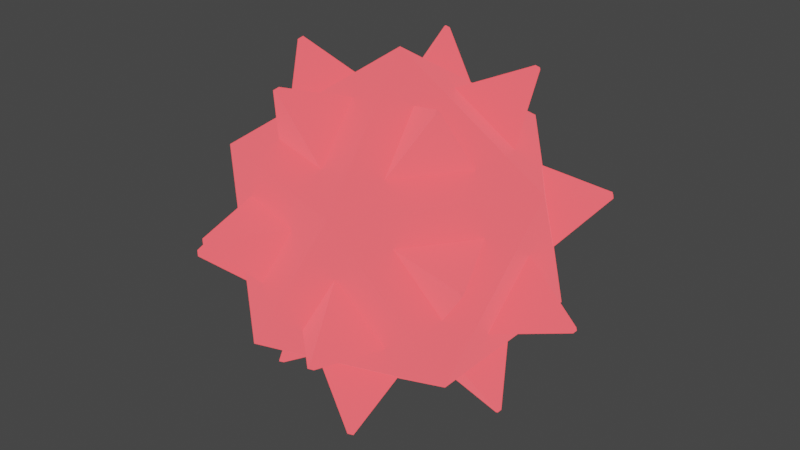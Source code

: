 # Source: LavaBoulder.blend  (saved by Blender 3.5.10; exported with 4.5.12 LTS)
import bpy
from mathutils import Matrix  # noqa: F401  (used for matrix-valued properties, if any)

bpy.ops.wm.read_factory_settings(use_empty=True)
scene = bpy.context.scene
scene.name = 'Scene'

# ---- collections
col_lava_boulder = bpy.data.collections.new('Lava Boulder'); scene.collection.children.link(col_lava_boulder)

# ---- materials (node trees are filled in below, after node groups)
mat_lava_spikes = bpy.data.materials.new('Lava Spikes')
mat_lava_spikes.use_transparent_shadow = False

# ---- material node trees
mat_lava_spikes.use_nodes = True; mat_lava_spikes.node_tree.nodes.clear()
_N = mat_lava_spikes.node_tree.nodes; _L = mat_lava_spikes.node_tree.links
n0 = _N.new('ShaderNodeBsdfPrincipled'); n0.name = 'Principled BSDF'; n0.location = (10, 300)
n0.distribution = 'GGX'
n0.subsurface_method = 'RANDOM_WALK_SKIN'
n0.inputs[0].default_value = (0.8, 0.0, 0.002575, 1.0)
n0.inputs[3].default_value = 1.45
n0.inputs[27].default_value = (0.7105, 0.06132, 0.07157, 1.0)
n0.inputs[28].default_value = 2.0
n1 = _N.new('ShaderNodeOutputMaterial'); n1.name = 'Material Output'; n1.location = (300, 300)
_L.new(n0.outputs[0], n1.inputs[0])
n1.is_active_output = True

# ---- world
world_world = bpy.data.worlds.new('World'); scene.world = world_world
world_world.use_nodes = True; world_world.node_tree.nodes.clear()
_N = world_world.node_tree.nodes; _L = world_world.node_tree.links
n0 = _N.new('ShaderNodeOutputWorld'); n0.name = 'World Output'; n0.location = (300, 300)
n1 = _N.new('ShaderNodeBackground'); n1.name = 'Background'; n1.location = (10, 300)
n1.inputs[0].default_value = (0.05088, 0.05088, 0.05088, 1.0)
_L.new(n1.outputs[0], n0.inputs[0])
n0.is_active_output = True
world_world.color = (0.05088, 0.05088, 0.05088)
world_world.use_sun_shadow = False
world_world.sun_shadow_jitter_overblur = 0.0

# ---- meshes
me_icosphere_002 = bpy.data.meshes.new('Icosphere.002')
me_icosphere_002.from_pydata([(0.0, 0.0, -10.0), (7.236, -5.257, -4.472), (-2.764, -8.506, -4.472), (-8.944, 0.0, -4.472), (-2.764, 8.506, -4.472), (7.236, 5.257, -4.472), (2.764, -8.506, 4.472), (-7.236, -5.257, 4.472), (-7.236, 5.257, 4.472), (2.764, 8.506, 4.472), (8.944, 0.0, 4.472), (0.0, 0.0, 10.0), (0.8583, -2.641, -7.878), (3.928, -4.872, -5.533), (-0.3143, -6.25, -5.533), (5.847, -2.23, -5.533), (2.777, 0.0, -7.878), (5.847, 2.23, -5.533), (-2.247, -1.632, -7.878), (-3.42, -5.241, -5.533), (-6.042, -1.632, -5.533), (-2.247, 1.632, -7.878), (-6.042, 1.632, -5.533), (-3.42, 5.241, -5.533), (0.8583, 2.641, -7.878), (-0.3143, 6.25, -5.533), (3.928, 4.872, -5.533), (7.564, -2.23, -2.756), (7.564, 2.23, -2.756), (8.289, 0.0, 1.039), (0.2161, -7.883, -2.756), (4.459, -6.504, -2.756), (2.561, -7.883, 1.039), (-7.43, -2.641, -2.756), (-4.808, -6.25, -2.756), (-6.706, -4.872, 1.039), (-4.808, 6.25, -2.756), (-7.43, 2.641, -2.756), (-6.706, 4.872, 1.039), (4.459, 6.504, -2.756), (0.2161, 7.883, -2.756), (2.561, 7.883, 1.039), (6.706, -4.872, -1.039), (7.43, -2.641, 2.756), (4.808, -6.25, 2.756), (-2.561, -7.883, -1.039), (-0.2161, -7.883, 2.756), (-4.459, -6.504, 2.756), (-8.289, 0.0, -1.039), (-7.564, -2.23, 2.756), (-7.564, 2.23, 2.756), (-2.561, 7.883, -1.039), (-4.459, 6.504, 2.756), (-0.2161, 7.883, 2.756), (6.706, 4.872, -1.039), (4.808, 6.25, 2.756), (7.43, 2.641, 2.756), (3.42, -5.241, 5.533), (6.042, -1.632, 5.533), (2.247, -1.632, 7.878), (-3.928, -4.872, 5.533), (0.3143, -6.25, 5.533), (-0.8583, -2.641, 7.878), (-5.847, 2.23, 5.533), (-5.847, -2.23, 5.533), (-2.777, 0.0, 7.878), (0.3143, 6.25, 5.533), (-3.928, 4.872, 5.533), (-0.8583, 2.641, 7.878), (6.042, 1.632, 5.533), (3.42, 5.241, 5.533), (2.247, 1.632, 7.878), (2.321, -6.601, -8.997), (2.09, -6.433, -9.173), (2.002, -6.704, -8.997), (6.764, 0.0, -9.173), (6.995, -0.1674, -8.997), (6.995, 0.1674, -8.997), (-5.56, -4.247, -8.997), (-5.472, -3.976, -9.173), (-5.757, -3.976, -8.997), (-5.757, 3.976, -8.997), (-5.472, 3.976, -9.173), (-5.56, 4.247, -8.997), (2.002, 6.704, -8.997), (2.09, 6.433, -9.173), (2.321, 6.601, -8.997), (11.18, 0.1674, -2.233), (11.18, -0.1674, -2.233), (11.23, 0.0, -1.948), (3.613, -10.58, -2.233), (3.294, -10.68, -2.233), (3.47, -10.68, -1.948), (-8.942, -6.704, -2.233), (-9.139, -6.433, -2.233), (-9.085, -6.601, -1.948), (-9.139, 6.433, -2.233), (-8.942, 6.704, -2.233), (-9.085, 6.601, -1.948), (3.294, 10.68, -2.233), (3.613, 10.58, -2.233), (3.47, 10.68, -1.948), (9.139, -6.433, 2.233), (9.085, -6.601, 1.948), (8.942, -6.704, 2.233), (-3.294, -10.68, 2.233), (-3.47, -10.68, 1.948), (-3.613, -10.58, 2.233), (-11.18, -0.1674, 2.233), (-11.23, 0.0, 1.948), (-11.18, 0.1674, 2.233), (-3.613, 10.58, 2.233), (-3.47, 10.68, 1.948), (-3.294, 10.68, 2.233), (8.942, 6.704, 2.233), (9.085, 6.601, 1.948), (9.139, 6.433, 2.233), (5.757, -3.976, 8.997), (5.56, -4.247, 8.997), (5.472, -3.976, 9.173), (-2.002, -6.704, 8.997), (-2.321, -6.601, 8.997), (-2.09, -6.433, 9.173), (-6.995, -0.1674, 8.997), (-6.995, 0.1674, 8.997), (-6.764, 0.0, 9.173), (-2.321, 6.601, 8.997), (-2.002, 6.704, 8.997), (-2.09, 6.433, 9.173), (5.56, 4.247, 8.997), (5.757, 3.976, 8.997), (5.472, 3.976, 9.173)], [], [(130, 129, 131), (127, 126, 128), (124, 123, 125), (121, 120, 122), (118, 117, 119), (115, 114, 116), (112, 111, 113), (109, 108, 110), (106, 105, 107), (103, 102, 104), (100, 99, 101), (97, 96, 98), (94, 93, 95), (91, 90, 92), (88, 87, 89), (85, 84, 86), (82, 81, 83), (79, 78, 80), (76, 75, 77), (73, 72, 74), (52, 53, 113, 111), (1, 13, 12, 0), (2, 14, 13, 1), (0, 12, 14, 2), (12, 13, 72, 73), (0, 16, 15, 1), (5, 17, 16, 0), (1, 15, 17, 5), (26, 24, 85, 86), (2, 19, 18, 0), (3, 20, 19, 2), (0, 18, 20, 3), (51, 52, 111, 112), (3, 22, 21, 0), (4, 23, 22, 3), (0, 21, 23, 4), (65, 63, 124, 125), (4, 25, 24, 0), (5, 26, 25, 4), (0, 24, 26, 5), (25, 26, 86, 84), (5, 28, 27, 1), (10, 29, 28, 5), (1, 27, 29, 10), (64, 65, 125, 123), (1, 31, 30, 2), (6, 32, 31, 1), (2, 30, 32, 6), (24, 25, 84, 85), (2, 34, 33, 3), (7, 35, 34, 2), (3, 33, 35, 7), (38, 36, 97, 98), (3, 37, 36, 4), (8, 38, 37, 3), (4, 36, 38, 8), (63, 64, 123, 124), (4, 40, 39, 5), (9, 41, 40, 4), (5, 39, 41, 9), (37, 38, 98, 96), (10, 43, 42, 1), (6, 44, 43, 10), (1, 42, 44, 6), (36, 37, 96, 97), (6, 46, 45, 2), (7, 47, 46, 6), (2, 45, 47, 7), (50, 48, 109, 110), (7, 49, 48, 3), (8, 50, 49, 7), (3, 48, 50, 8), (49, 50, 110, 108), (8, 52, 51, 4), (9, 53, 52, 8), (4, 51, 53, 9), (23, 21, 82, 83), (9, 55, 54, 5), (10, 56, 55, 9), (5, 54, 56, 10), (48, 49, 108, 109), (10, 58, 57, 6), (11, 59, 58, 10), (6, 57, 59, 11), (62, 60, 121, 122), (6, 61, 60, 7), (11, 62, 61, 6), (7, 60, 62, 11), (22, 23, 83, 81), (7, 64, 63, 8), (11, 65, 64, 7), (8, 63, 65, 11), (61, 62, 122, 120), (8, 67, 66, 9), (11, 68, 67, 8), (9, 66, 68, 11), (21, 22, 81, 82), (9, 70, 69, 10), (11, 71, 70, 9), (10, 69, 71, 11), (13, 14, 74, 72), (53, 51, 112, 113), (39, 40, 99, 100), (14, 12, 73, 74), (40, 41, 101, 99), (66, 67, 126, 127), (41, 39, 100, 101), (27, 28, 87, 88), (67, 68, 128, 126), (28, 29, 89, 87), (68, 66, 127, 128), (54, 55, 114, 115), (29, 27, 88, 89), (15, 16, 75, 76), (55, 56, 116, 114), (16, 17, 77, 75), (56, 54, 115, 116), (42, 43, 102, 103), (17, 15, 76, 77), (43, 44, 104, 102), (69, 70, 129, 130), (44, 42, 103, 104), (30, 31, 90, 91), (70, 71, 131, 129), (31, 32, 92, 90), (71, 69, 130, 131), (57, 58, 117, 118), (32, 30, 91, 92), (18, 19, 78, 79), (58, 59, 119, 117), (19, 20, 80, 78), (59, 57, 118, 119), (45, 46, 105, 106), (20, 18, 79, 80), (46, 47, 107, 105), (47, 45, 106, 107), (33, 34, 93, 94), (34, 35, 95, 93), (60, 61, 120, 121), (35, 33, 94, 95)])
_uv = me_icosphere_002.uv_layers.new(name='UVMap')
_uv.uv.foreach_set('vector', [0.3636, 0.3149, 0.5455, 0.3149, 0.4545, 0.4724, 0.5455, 0.3149, 0.7273, 0.3149, 0.6364, 0.4724, 0.7273, 0.3149, 0.9091, 0.3149, 0.8182, 0.4724, 0.0, 0.3149, 0.1818, 0.3149, 0.09091, 0.4724, 0.1818, 0.3149, 0.3636, 0.3149, 0.2727, 0.4724, 0.4545, 0.1575, 0.5455, 0.3149, 0.3636, 0.3149, 0.6364, 0.1575, 0.7273, 0.3149, 0.5455, 0.3149, 0.8182, 0.1575, 0.9091, 0.3149, 0.7273, 0.3149, 0.09091, 0.1575, 0.1818, 0.3149, 0.0, 0.3149, 0.2727, 0.1575, 0.3636, 0.3149, 0.1818, 0.3149, 0.4545, 0.1575, 0.6364, 0.1575, 0.5455, 0.3149, 0.6364, 0.1575, 0.8182, 0.1575, 0.7273, 0.3149, 0.8182, 0.1575, 1.0, 0.1575, 0.9091, 0.3149, 0.09091, 0.1575, 0.2727, 0.1575, 0.1818, 0.3149, 0.2727, 0.1575, 0.4545, 0.1575, 0.3636, 0.3149, 0.5455, 0.0, 0.6364, 0.1575, 0.4545, 0.1575, 0.7273, 0.0, 0.8182, 0.1575, 0.6364, 0.1575, 0.9091, 0.0, 1.0, 0.1575, 0.8182, 0.1575, 0.2727, 0.1575, 0.3636, 0.0, 0.4545, 0.1575, 0.1818, 0.0, 0.2727, 0.1575, 0.09091, 0.1575, 0.7273, 0.3149, 0.5455, 0.3149, 0.5455, 0.3149, 0.7273, 0.3149, 0.2727, 0.1575, 0.2727, 0.1575, 0.1818, 0.0, 0.1818, 0.0, 0.09091, 0.1575, 0.09091, 0.1575, 0.2727, 0.1575, 0.2727, 0.1575, 0.1818, 0.0, 0.1818, 0.0, 0.09091, 0.1575, 0.09091, 0.1575, 0.1818, 0.0, 0.2727, 0.1575, 0.2727, 0.1575, 0.1818, 0.0, 0.3636, 0.0, 0.3636, 0.0, 0.2727, 0.1575, 0.2727, 0.1575, 0.4545, 0.1575, 0.4545, 0.1575, 0.3636, 0.0, 0.3636, 0.0, 0.2727, 0.1575, 0.2727, 0.1575, 0.4545, 0.1575, 0.4545, 0.1575, 0.4545, 0.1575, 0.5455, 0.0, 0.5455, 0.0, 0.4545, 0.1575, 1.0, 0.1575, 1.0, 0.1575, 0.9091, 0.0, 0.9091, 0.0, 0.8182, 0.1575, 0.8182, 0.1575, 1.0, 0.1575, 1.0, 0.1575, 0.9091, 0.0, 0.9091, 0.0, 0.8182, 0.1575, 0.8182, 0.1575, 0.6364, 0.1575, 0.7273, 0.3149, 0.7273, 0.3149, 0.6364, 0.1575, 0.8182, 0.1575, 0.8182, 0.1575, 0.7273, 0.0, 0.7273, 0.0, 0.6364, 0.1575, 0.6364, 0.1575, 0.8182, 0.1575, 0.8182, 0.1575, 0.7273, 0.0, 0.7273, 0.0, 0.6364, 0.1575, 0.6364, 0.1575, 0.8182, 0.4724, 0.7273, 0.3149, 0.7273, 0.3149, 0.8182, 0.4724, 0.6364, 0.1575, 0.6364, 0.1575, 0.5455, 0.0, 0.5455, 0.0, 0.4545, 0.1575, 0.4545, 0.1575, 0.6364, 0.1575, 0.6364, 0.1575, 0.5455, 0.0, 0.5455, 0.0, 0.4545, 0.1575, 0.4545, 0.1575, 0.6364, 0.1575, 0.4545, 0.1575, 0.4545, 0.1575, 0.6364, 0.1575, 0.4545, 0.1575, 0.4545, 0.1575, 0.2727, 0.1575, 0.2727, 0.1575, 0.3636, 0.3149, 0.3636, 0.3149, 0.4545, 0.1575, 0.4545, 0.1575, 0.2727, 0.1575, 0.2727, 0.1575, 0.3636, 0.3149, 0.3636, 0.3149, 0.9091, 0.3149, 0.8182, 0.4724, 0.8182, 0.4724, 0.9091, 0.3149, 0.2727, 0.1575, 0.2727, 0.1575, 0.09091, 0.1575, 0.09091, 0.1575, 0.1818, 0.3149, 0.1818, 0.3149, 0.2727, 0.1575, 0.2727, 0.1575, 0.09091, 0.1575, 0.09091, 0.1575, 0.1818, 0.3149, 0.1818, 0.3149, 0.5455, 0.0, 0.6364, 0.1575, 0.6364, 0.1575, 0.5455, 0.0, 1.0, 0.1575, 1.0, 0.1575, 0.8182, 0.1575, 0.8182, 0.1575, 0.9091, 0.3149, 0.9091, 0.3149, 1.0, 0.1575, 1.0, 0.1575, 0.8182, 0.1575, 0.8182, 0.1575, 0.9091, 0.3149, 0.9091, 0.3149, 0.7273, 0.3149, 0.6364, 0.1575, 0.6364, 0.1575, 0.7273, 0.3149, 0.8182, 0.1575, 0.8182, 0.1575, 0.6364, 0.1575, 0.6364, 0.1575, 0.7273, 0.3149, 0.7273, 0.3149, 0.8182, 0.1575, 0.8182, 0.1575, 0.6364, 0.1575, 0.6364, 0.1575, 0.7273, 0.3149, 0.7273, 0.3149, 0.7273, 0.3149, 0.9091, 0.3149, 0.9091, 0.3149, 0.7273, 0.3149, 0.6364, 0.1575, 0.6364, 0.1575, 0.4545, 0.1575, 0.4545, 0.1575, 0.5455, 0.3149, 0.5455, 0.3149, 0.6364, 0.1575, 0.6364, 0.1575, 0.4545, 0.1575, 0.4545, 0.1575, 0.5455, 0.3149, 0.5455, 0.3149, 0.8182, 0.1575, 0.7273, 0.3149, 0.7273, 0.3149, 0.8182, 0.1575, 0.3636, 0.3149, 0.3636, 0.3149, 0.2727, 0.1575, 0.2727, 0.1575, 0.1818, 0.3149, 0.1818, 0.3149, 0.3636, 0.3149, 0.3636, 0.3149, 0.2727, 0.1575, 0.2727, 0.1575, 0.1818, 0.3149, 0.1818, 0.3149, 0.6364, 0.1575, 0.8182, 0.1575, 0.8182, 0.1575, 0.6364, 0.1575, 0.1818, 0.3149, 0.1818, 0.3149, 0.09091, 0.1575, 0.09091, 0.1575, 0.0, 0.3149, 0.0, 0.3149, 0.1818, 0.3149, 0.1818, 0.3149, 0.09091, 0.1575, 0.09091, 0.1575, 0.0, 0.3149, 0.0, 0.3149, 0.7273, 0.3149, 0.8182, 0.1575, 0.8182, 0.1575, 0.7273, 0.3149, 0.9091, 0.3149, 0.9091, 0.3149, 0.8182, 0.1575, 0.8182, 0.1575, 0.7273, 0.3149, 0.7273, 0.3149, 0.9091, 0.3149, 0.9091, 0.3149, 0.8182, 0.1575, 0.8182, 0.1575, 0.7273, 0.3149, 0.7273, 0.3149, 0.9091, 0.3149, 0.7273, 0.3149, 0.7273, 0.3149, 0.9091, 0.3149, 0.7273, 0.3149, 0.7273, 0.3149, 0.6364, 0.1575, 0.6364, 0.1575, 0.5455, 0.3149, 0.5455, 0.3149, 0.7273, 0.3149, 0.7273, 0.3149, 0.6364, 0.1575, 0.6364, 0.1575, 0.5455, 0.3149, 0.5455, 0.3149, 0.6364, 0.1575, 0.7273, 0.0, 0.7273, 0.0, 0.6364, 0.1575, 0.5455, 0.3149, 0.5455, 0.3149, 0.4545, 0.1575, 0.4545, 0.1575, 0.3636, 0.3149, 0.3636, 0.3149, 0.5455, 0.3149, 0.5455, 0.3149, 0.4545, 0.1575, 0.4545, 0.1575, 0.3636, 0.3149, 0.3636, 0.3149, 0.8182, 0.1575, 0.9091, 0.3149, 0.9091, 0.3149, 0.8182, 0.1575, 0.3636, 0.3149, 0.3636, 0.3149, 0.1818, 0.3149, 0.1818, 0.3149, 0.2727, 0.4724, 0.2727, 0.4724, 0.3636, 0.3149, 0.3636, 0.3149, 0.1818, 0.3149, 0.1818, 0.3149, 0.2727, 0.4724, 0.2727, 0.4724, 0.09091, 0.4724, 0.0, 0.3149, 0.0, 0.3149, 0.09091, 0.4724, 0.1818, 0.3149, 0.1818, 0.3149, 0.0, 0.3149, 0.0, 0.3149, 0.09091, 0.4724, 0.09091, 0.4724, 0.1818, 0.3149, 0.1818, 0.3149, 0.0, 0.3149, 0.0, 0.3149, 0.09091, 0.4724, 0.09091, 0.4724, 0.8182, 0.1575, 0.6364, 0.1575, 0.6364, 0.1575, 0.8182, 0.1575, 0.9091, 0.3149, 0.9091, 0.3149, 0.7273, 0.3149, 0.7273, 0.3149, 0.8182, 0.4724, 0.8182, 0.4724, 0.9091, 0.3149, 0.9091, 0.3149, 0.7273, 0.3149, 0.7273, 0.3149, 0.8182, 0.4724, 0.8182, 0.4724, 0.1818, 0.3149, 0.09091, 0.4724, 0.09091, 0.4724, 0.1818, 0.3149, 0.7273, 0.3149, 0.7273, 0.3149, 0.5455, 0.3149, 0.5455, 0.3149, 0.6364, 0.4724, 0.6364, 0.4724, 0.7273, 0.3149, 0.7273, 0.3149, 0.5455, 0.3149, 0.5455, 0.3149, 0.6364, 0.4724, 0.6364, 0.4724, 0.7273, 0.0, 0.8182, 0.1575, 0.8182, 0.1575, 0.7273, 0.0, 0.5455, 0.3149, 0.5455, 0.3149, 0.3636, 0.3149, 0.3636, 0.3149, 0.4545, 0.4724, 0.4545, 0.4724, 0.5455, 0.3149, 0.5455, 0.3149, 0.3636, 0.3149, 0.3636, 0.3149, 0.4545, 0.4724, 0.4545, 0.4724, 0.2727, 0.1575, 0.09091, 0.1575, 0.09091, 0.1575, 0.2727, 0.1575, 0.5455, 0.3149, 0.6364, 0.1575, 0.6364, 0.1575, 0.5455, 0.3149, 0.4545, 0.1575, 0.6364, 0.1575, 0.6364, 0.1575, 0.4545, 0.1575, 0.09091, 0.1575, 0.1818, 0.0, 0.1818, 0.0, 0.09091, 0.1575, 0.6364, 0.1575, 0.5455, 0.3149, 0.5455, 0.3149, 0.6364, 0.1575, 0.5455, 0.3149, 0.7273, 0.3149, 0.7273, 0.3149, 0.5455, 0.3149, 0.5455, 0.3149, 0.4545, 0.1575, 0.4545, 0.1575, 0.5455, 0.3149, 0.2727, 0.1575, 0.4545, 0.1575, 0.4545, 0.1575, 0.2727, 0.1575, 0.7273, 0.3149, 0.6364, 0.4724, 0.6364, 0.4724, 0.7273, 0.3149, 0.4545, 0.1575, 0.3636, 0.3149, 0.3636, 0.3149, 0.4545, 0.1575, 0.6364, 0.4724, 0.5455, 0.3149, 0.5455, 0.3149, 0.6364, 0.4724, 0.4545, 0.1575, 0.5455, 0.3149, 0.5455, 0.3149, 0.4545, 0.1575, 0.3636, 0.3149, 0.2727, 0.1575, 0.2727, 0.1575, 0.3636, 0.3149, 0.2727, 0.1575, 0.3636, 0.0, 0.3636, 0.0, 0.2727, 0.1575, 0.5455, 0.3149, 0.3636, 0.3149, 0.3636, 0.3149, 0.5455, 0.3149, 0.3636, 0.0, 0.4545, 0.1575, 0.4545, 0.1575, 0.3636, 0.0, 0.3636, 0.3149, 0.4545, 0.1575, 0.4545, 0.1575, 0.3636, 0.3149, 0.2727, 0.1575, 0.3636, 0.3149, 0.3636, 0.3149, 0.2727, 0.1575, 0.4545, 0.1575, 0.2727, 0.1575, 0.2727, 0.1575, 0.4545, 0.1575, 0.3636, 0.3149, 0.1818, 0.3149, 0.1818, 0.3149, 0.3636, 0.3149, 0.3636, 0.3149, 0.5455, 0.3149, 0.5455, 0.3149, 0.3636, 0.3149, 0.1818, 0.3149, 0.2727, 0.1575, 0.2727, 0.1575, 0.1818, 0.3149, 0.09091, 0.1575, 0.2727, 0.1575, 0.2727, 0.1575, 0.09091, 0.1575, 0.5455, 0.3149, 0.4545, 0.4724, 0.4545, 0.4724, 0.5455, 0.3149, 0.2727, 0.1575, 0.1818, 0.3149, 0.1818, 0.3149, 0.2727, 0.1575, 0.4545, 0.4724, 0.3636, 0.3149, 0.3636, 0.3149, 0.4545, 0.4724, 0.1818, 0.3149, 0.3636, 0.3149, 0.3636, 0.3149, 0.1818, 0.3149, 0.1818, 0.3149, 0.09091, 0.1575, 0.09091, 0.1575, 0.1818, 0.3149, 0.9091, 0.0, 1.0, 0.1575, 1.0, 0.1575, 0.9091, 0.0, 0.3636, 0.3149, 0.2727, 0.4724, 0.2727, 0.4724, 0.3636, 0.3149, 1.0, 0.1575, 0.8182, 0.1575, 0.8182, 0.1575, 1.0, 0.1575, 0.2727, 0.4724, 0.1818, 0.3149, 0.1818, 0.3149, 0.2727, 0.4724, 0.09091, 0.1575, 0.1818, 0.3149, 0.1818, 0.3149, 0.09091, 0.1575, 0.8182, 0.1575, 0.9091, 0.0, 0.9091, 0.0, 0.8182, 0.1575, 0.1818, 0.3149, 0.0, 0.3149, 0.0, 0.3149, 0.1818, 0.3149, 0.0, 0.3149, 0.09091, 0.1575, 0.09091, 0.1575, 0.0, 0.3149, 0.8182, 0.1575, 1.0, 0.1575, 1.0, 0.1575, 0.8182, 0.1575, 1.0, 0.1575, 0.9091, 0.3149, 0.9091, 0.3149, 1.0, 0.1575, 0.0, 0.3149, 0.1818, 0.3149, 0.1818, 0.3149, 0.0, 0.3149, 0.9091, 0.3149, 0.8182, 0.1575, 0.8182, 0.1575, 0.9091, 0.3149])
me_icosphere_002.materials.append(mat_lava_spikes)
me_icosphere_002.update()

# ---- objects
ob_spikes = bpy.data.objects.new('Spikes', me_icosphere_002)

# ---- transforms, parenting, visibility, modifiers, constraints
ob_spikes.location = (0.0, 0.0, 0.0)
ob_spikes.scale = (0.933, 0.933, 0.933)

# ---- collection membership
col_lava_boulder.objects.link(ob_spikes)

# ---- scene / render settings (as saved in the file)
scene.frame_start = 1; scene.frame_end = 250; scene.frame_set(1)
scene.render.engine = 'BLENDER_EEVEE_NEXT'
scene.cycles.sampling_pattern = 'TABULATED_SOBOL'
scene.view_settings.view_transform = 'Filmic'
bpy.context.view_layer.update()

# ---- added for rendering (the .blend has no active camera): camera
cam_auto = bpy.data.cameras.new('AutoCamera')
cam_auto.lens = 50.0
cam_auto.sensor_width = 36.0
cam_auto.clip_end = 1000.0
ob_auto_camera = bpy.data.objects.new('AutoCamera', cam_auto)
scene.collection.objects.link(ob_auto_camera)
ob_auto_camera.location = (31.8431, -38.2117, 25.4745)
ob_auto_camera.rotation_euler = (1.09748, -7.21219e-08, 0.694738)
scene.camera = ob_auto_camera
bpy.context.view_layer.update()
